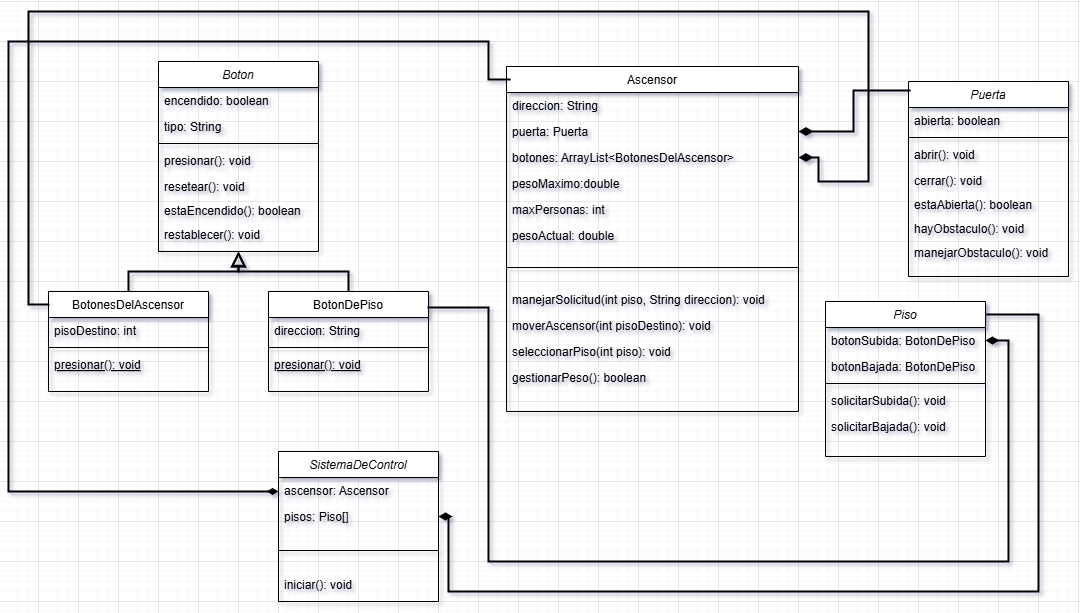

The diagram above was exported from draw.io. Its source (the exported page's mxGraphModel, read from the mxfile embedded in the PNG):
<mxGraphModel dx="1120" dy="468" grid="1" gridSize="10" guides="1" tooltips="1" connect="1" arrows="1" fold="1" page="1" pageScale="1" pageWidth="827" pageHeight="1169" math="0" shadow="0">
  <root>
    <mxCell id="WIyWlLk6GJQsqaUBKTNV-0" />
    <mxCell id="WIyWlLk6GJQsqaUBKTNV-1" parent="WIyWlLk6GJQsqaUBKTNV-0" />
    <mxCell id="zkfFHV4jXpPFQw0GAbJ--0" value="Boton" style="swimlane;fontStyle=2;align=center;verticalAlign=top;childLayout=stackLayout;horizontal=1;startSize=26;horizontalStack=0;resizeParent=1;resizeLast=0;collapsible=1;marginBottom=0;rounded=0;shadow=0;strokeWidth=1;" parent="WIyWlLk6GJQsqaUBKTNV-1" vertex="1">
      <mxGeometry x="160" y="100" width="160" height="190" as="geometry">
        <mxRectangle x="220" y="120" width="160" height="26" as="alternateBounds" />
      </mxGeometry>
    </mxCell>
    <mxCell id="zkfFHV4jXpPFQw0GAbJ--1" value="encendido: boolean" style="text;align=left;verticalAlign=top;spacingLeft=4;spacingRight=4;overflow=hidden;rotatable=0;points=[[0,0.5],[1,0.5]];portConstraint=eastwest;" parent="zkfFHV4jXpPFQw0GAbJ--0" vertex="1">
      <mxGeometry y="26" width="160" height="26" as="geometry" />
    </mxCell>
    <mxCell id="zkfFHV4jXpPFQw0GAbJ--2" value="tipo: String" style="text;align=left;verticalAlign=top;spacingLeft=4;spacingRight=4;overflow=hidden;rotatable=0;points=[[0,0.5],[1,0.5]];portConstraint=eastwest;rounded=0;shadow=0;html=0;" parent="zkfFHV4jXpPFQw0GAbJ--0" vertex="1">
      <mxGeometry y="52" width="160" height="26" as="geometry" />
    </mxCell>
    <mxCell id="zkfFHV4jXpPFQw0GAbJ--4" value="" style="line;html=1;strokeWidth=1;align=left;verticalAlign=middle;spacingTop=-1;spacingLeft=3;spacingRight=3;rotatable=0;labelPosition=right;points=[];portConstraint=eastwest;" parent="zkfFHV4jXpPFQw0GAbJ--0" vertex="1">
      <mxGeometry y="78" width="160" height="8" as="geometry" />
    </mxCell>
    <mxCell id="zkfFHV4jXpPFQw0GAbJ--5" value="presionar(): void" style="text;align=left;verticalAlign=top;spacingLeft=4;spacingRight=4;overflow=hidden;rotatable=0;points=[[0,0.5],[1,0.5]];portConstraint=eastwest;" parent="zkfFHV4jXpPFQw0GAbJ--0" vertex="1">
      <mxGeometry y="86" width="160" height="26" as="geometry" />
    </mxCell>
    <mxCell id="W3r_0pJvh4GJ2FPHi-RZ-7" value="resetear(): void" style="text;align=left;verticalAlign=top;spacingLeft=4;spacingRight=4;overflow=hidden;rotatable=0;points=[[0,0.5],[1,0.5]];portConstraint=eastwest;" parent="zkfFHV4jXpPFQw0GAbJ--0" vertex="1">
      <mxGeometry y="112" width="160" height="24" as="geometry" />
    </mxCell>
    <mxCell id="W3r_0pJvh4GJ2FPHi-RZ-8" value="estaEncendido(): boolean" style="text;align=left;verticalAlign=top;spacingLeft=4;spacingRight=4;overflow=hidden;rotatable=0;points=[[0,0.5],[1,0.5]];portConstraint=eastwest;" parent="zkfFHV4jXpPFQw0GAbJ--0" vertex="1">
      <mxGeometry y="136" width="160" height="24" as="geometry" />
    </mxCell>
    <mxCell id="W3r_0pJvh4GJ2FPHi-RZ-9" value="restablecer(): void" style="text;align=left;verticalAlign=top;spacingLeft=4;spacingRight=4;overflow=hidden;rotatable=0;points=[[0,0.5],[1,0.5]];portConstraint=eastwest;" parent="zkfFHV4jXpPFQw0GAbJ--0" vertex="1">
      <mxGeometry y="160" width="160" height="24" as="geometry" />
    </mxCell>
    <mxCell id="zkfFHV4jXpPFQw0GAbJ--6" value="BotonesDelAscensor" style="swimlane;fontStyle=0;align=center;verticalAlign=top;childLayout=stackLayout;horizontal=1;startSize=26;horizontalStack=0;resizeParent=1;resizeLast=0;collapsible=1;marginBottom=0;rounded=0;shadow=0;strokeWidth=1;" parent="WIyWlLk6GJQsqaUBKTNV-1" vertex="1">
      <mxGeometry x="50" y="330" width="160" height="100" as="geometry">
        <mxRectangle x="130" y="380" width="160" height="26" as="alternateBounds" />
      </mxGeometry>
    </mxCell>
    <mxCell id="zkfFHV4jXpPFQw0GAbJ--7" value="pisoDestino: int" style="text;align=left;verticalAlign=top;spacingLeft=4;spacingRight=4;overflow=hidden;rotatable=0;points=[[0,0.5],[1,0.5]];portConstraint=eastwest;" parent="zkfFHV4jXpPFQw0GAbJ--6" vertex="1">
      <mxGeometry y="26" width="160" height="26" as="geometry" />
    </mxCell>
    <mxCell id="zkfFHV4jXpPFQw0GAbJ--9" value="" style="line;html=1;strokeWidth=1;align=left;verticalAlign=middle;spacingTop=-1;spacingLeft=3;spacingRight=3;rotatable=0;labelPosition=right;points=[];portConstraint=eastwest;" parent="zkfFHV4jXpPFQw0GAbJ--6" vertex="1">
      <mxGeometry y="52" width="160" height="8" as="geometry" />
    </mxCell>
    <mxCell id="zkfFHV4jXpPFQw0GAbJ--10" value="presionar(): void" style="text;align=left;verticalAlign=top;spacingLeft=4;spacingRight=4;overflow=hidden;rotatable=0;points=[[0,0.5],[1,0.5]];portConstraint=eastwest;fontStyle=4" parent="zkfFHV4jXpPFQw0GAbJ--6" vertex="1">
      <mxGeometry y="60" width="160" height="26" as="geometry" />
    </mxCell>
    <mxCell id="zkfFHV4jXpPFQw0GAbJ--12" value="" style="endArrow=block;endSize=11;endFill=0;shadow=0;strokeWidth=2;rounded=0;curved=0;edgeStyle=elbowEdgeStyle;elbow=vertical;" parent="WIyWlLk6GJQsqaUBKTNV-1" source="zkfFHV4jXpPFQw0GAbJ--6" target="zkfFHV4jXpPFQw0GAbJ--0" edge="1">
      <mxGeometry width="160" relative="1" as="geometry">
        <mxPoint x="200" y="203" as="sourcePoint" />
        <mxPoint x="200" y="203" as="targetPoint" />
      </mxGeometry>
    </mxCell>
    <mxCell id="zkfFHV4jXpPFQw0GAbJ--13" value="BotonDePiso" style="swimlane;fontStyle=0;align=center;verticalAlign=top;childLayout=stackLayout;horizontal=1;startSize=26;horizontalStack=0;resizeParent=1;resizeLast=0;collapsible=1;marginBottom=0;rounded=0;shadow=0;strokeWidth=1;" parent="WIyWlLk6GJQsqaUBKTNV-1" vertex="1">
      <mxGeometry x="270" y="330" width="160" height="100" as="geometry">
        <mxRectangle x="340" y="380" width="170" height="26" as="alternateBounds" />
      </mxGeometry>
    </mxCell>
    <mxCell id="zkfFHV4jXpPFQw0GAbJ--14" value="direccion: String" style="text;align=left;verticalAlign=top;spacingLeft=4;spacingRight=4;overflow=hidden;rotatable=0;points=[[0,0.5],[1,0.5]];portConstraint=eastwest;" parent="zkfFHV4jXpPFQw0GAbJ--13" vertex="1">
      <mxGeometry y="26" width="160" height="26" as="geometry" />
    </mxCell>
    <mxCell id="zkfFHV4jXpPFQw0GAbJ--15" value="" style="line;html=1;strokeWidth=1;align=left;verticalAlign=middle;spacingTop=-1;spacingLeft=3;spacingRight=3;rotatable=0;labelPosition=right;points=[];portConstraint=eastwest;" parent="zkfFHV4jXpPFQw0GAbJ--13" vertex="1">
      <mxGeometry y="52" width="160" height="8" as="geometry" />
    </mxCell>
    <mxCell id="OOnmj8nvDpvaNgvPab9p-0" value="presionar(): void" style="text;align=left;verticalAlign=top;spacingLeft=4;spacingRight=4;overflow=hidden;rotatable=0;points=[[0,0.5],[1,0.5]];portConstraint=eastwest;fontStyle=4" parent="zkfFHV4jXpPFQw0GAbJ--13" vertex="1">
      <mxGeometry y="60" width="160" height="26" as="geometry" />
    </mxCell>
    <mxCell id="zkfFHV4jXpPFQw0GAbJ--16" value="" style="endArrow=block;endSize=10;endFill=0;shadow=0;strokeWidth=2;rounded=0;curved=0;edgeStyle=elbowEdgeStyle;elbow=vertical;" parent="WIyWlLk6GJQsqaUBKTNV-1" source="zkfFHV4jXpPFQw0GAbJ--13" target="zkfFHV4jXpPFQw0GAbJ--0" edge="1">
      <mxGeometry width="160" relative="1" as="geometry">
        <mxPoint x="210" y="373" as="sourcePoint" />
        <mxPoint x="310" y="271" as="targetPoint" />
      </mxGeometry>
    </mxCell>
    <mxCell id="zkfFHV4jXpPFQw0GAbJ--17" value="Ascensor" style="swimlane;fontStyle=0;align=center;verticalAlign=top;childLayout=stackLayout;horizontal=1;startSize=26;horizontalStack=0;resizeParent=1;resizeLast=0;collapsible=1;marginBottom=0;rounded=0;shadow=0;strokeWidth=1;" parent="WIyWlLk6GJQsqaUBKTNV-1" vertex="1">
      <mxGeometry x="508" y="105" width="292" height="345" as="geometry">
        <mxRectangle x="550" y="140" width="160" height="26" as="alternateBounds" />
      </mxGeometry>
    </mxCell>
    <mxCell id="zkfFHV4jXpPFQw0GAbJ--18" value="direccion: String" style="text;align=left;verticalAlign=top;spacingLeft=4;spacingRight=4;overflow=hidden;rotatable=0;points=[[0,0.5],[1,0.5]];portConstraint=eastwest;" parent="zkfFHV4jXpPFQw0GAbJ--17" vertex="1">
      <mxGeometry y="26" width="292" height="26" as="geometry" />
    </mxCell>
    <mxCell id="zkfFHV4jXpPFQw0GAbJ--19" value="puerta: Puerta" style="text;align=left;verticalAlign=top;spacingLeft=4;spacingRight=4;overflow=hidden;rotatable=0;points=[[0,0.5],[1,0.5]];portConstraint=eastwest;rounded=0;shadow=0;html=0;" parent="zkfFHV4jXpPFQw0GAbJ--17" vertex="1">
      <mxGeometry y="52" width="292" height="26" as="geometry" />
    </mxCell>
    <mxCell id="OOnmj8nvDpvaNgvPab9p-40" value="botones: ArrayList&lt;BotonesDelAscensor&gt;" style="text;align=left;verticalAlign=top;spacingLeft=4;spacingRight=4;overflow=hidden;rotatable=0;points=[[0,0.5],[1,0.5]];portConstraint=eastwest;rounded=0;shadow=0;html=0;" parent="zkfFHV4jXpPFQw0GAbJ--17" vertex="1">
      <mxGeometry y="78" width="292" height="26" as="geometry" />
    </mxCell>
    <mxCell id="zkfFHV4jXpPFQw0GAbJ--21" value="pesoMaximo:double" style="text;align=left;verticalAlign=top;spacingLeft=4;spacingRight=4;overflow=hidden;rotatable=0;points=[[0,0.5],[1,0.5]];portConstraint=eastwest;rounded=0;shadow=0;html=0;" parent="zkfFHV4jXpPFQw0GAbJ--17" vertex="1">
      <mxGeometry y="104" width="292" height="26" as="geometry" />
    </mxCell>
    <mxCell id="OOnmj8nvDpvaNgvPab9p-39" value="maxPersonas: int&#10;" style="text;align=left;verticalAlign=top;spacingLeft=4;spacingRight=4;overflow=hidden;rotatable=0;points=[[0,0.5],[1,0.5]];portConstraint=eastwest;rounded=0;shadow=0;html=0;" parent="zkfFHV4jXpPFQw0GAbJ--17" vertex="1">
      <mxGeometry y="130" width="292" height="26" as="geometry" />
    </mxCell>
    <mxCell id="W3r_0pJvh4GJ2FPHi-RZ-2" value="pesoActual: double" style="text;align=left;verticalAlign=top;spacingLeft=4;spacingRight=4;overflow=hidden;rotatable=0;points=[[0,0.5],[1,0.5]];portConstraint=eastwest;rounded=0;shadow=0;html=0;" parent="zkfFHV4jXpPFQw0GAbJ--17" vertex="1">
      <mxGeometry y="156" width="292" height="26" as="geometry" />
    </mxCell>
    <mxCell id="zkfFHV4jXpPFQw0GAbJ--23" value="" style="line;html=1;strokeWidth=1;align=left;verticalAlign=middle;spacingTop=-1;spacingLeft=3;spacingRight=3;rotatable=0;labelPosition=right;points=[];portConstraint=eastwest;" parent="zkfFHV4jXpPFQw0GAbJ--17" vertex="1">
      <mxGeometry y="182" width="292" height="38" as="geometry" />
    </mxCell>
    <mxCell id="zkfFHV4jXpPFQw0GAbJ--25" value="manejarSolicitud(int piso, String direccion): void" style="text;align=left;verticalAlign=top;spacingLeft=4;spacingRight=4;overflow=hidden;rotatable=0;points=[[0,0.5],[1,0.5]];portConstraint=eastwest;" parent="zkfFHV4jXpPFQw0GAbJ--17" vertex="1">
      <mxGeometry y="220" width="292" height="26" as="geometry" />
    </mxCell>
    <mxCell id="W3r_0pJvh4GJ2FPHi-RZ-4" value="moverAscensor(int pisoDestino): void" style="text;align=left;verticalAlign=top;spacingLeft=4;spacingRight=4;overflow=hidden;rotatable=0;points=[[0,0.5],[1,0.5]];portConstraint=eastwest;" parent="zkfFHV4jXpPFQw0GAbJ--17" vertex="1">
      <mxGeometry y="246" width="292" height="26" as="geometry" />
    </mxCell>
    <mxCell id="W3r_0pJvh4GJ2FPHi-RZ-5" value="seleccionarPiso(int piso): void" style="text;align=left;verticalAlign=top;spacingLeft=4;spacingRight=4;overflow=hidden;rotatable=0;points=[[0,0.5],[1,0.5]];portConstraint=eastwest;" parent="zkfFHV4jXpPFQw0GAbJ--17" vertex="1">
      <mxGeometry y="272" width="292" height="26" as="geometry" />
    </mxCell>
    <mxCell id="W3r_0pJvh4GJ2FPHi-RZ-6" value="gestionarPeso(): boolean" style="text;align=left;verticalAlign=top;spacingLeft=4;spacingRight=4;overflow=hidden;rotatable=0;points=[[0,0.5],[1,0.5]];portConstraint=eastwest;" parent="zkfFHV4jXpPFQw0GAbJ--17" vertex="1">
      <mxGeometry y="298" width="292" height="26" as="geometry" />
    </mxCell>
    <mxCell id="OOnmj8nvDpvaNgvPab9p-45" value="" style="edgeStyle=orthogonalEdgeStyle;rounded=0;orthogonalLoop=1;jettySize=auto;html=1;entryX=1;entryY=0.5;entryDx=0;entryDy=0;endArrow=diamondThin;endFill=1;strokeWidth=2;endSize=8;exitX=1;exitY=0.5;exitDx=0;exitDy=0;" parent="WIyWlLk6GJQsqaUBKTNV-1" target="OOnmj8nvDpvaNgvPab9p-2" edge="1">
      <mxGeometry relative="1" as="geometry">
        <mxPoint x="428.91999999999996" y="346" as="sourcePoint" />
        <mxPoint x="-130.00000000000006" y="315" as="targetPoint" />
        <Array as="points">
          <mxPoint x="490" y="346" />
          <mxPoint x="490" y="600" />
          <mxPoint x="1010" y="600" />
          <mxPoint x="1010" y="379" />
        </Array>
      </mxGeometry>
    </mxCell>
    <mxCell id="OOnmj8nvDpvaNgvPab9p-1" value="Piso" style="swimlane;fontStyle=2;align=center;verticalAlign=top;childLayout=stackLayout;horizontal=1;startSize=26;horizontalStack=0;resizeParent=1;resizeLast=0;collapsible=1;marginBottom=0;rounded=0;shadow=0;strokeWidth=1;" parent="WIyWlLk6GJQsqaUBKTNV-1" vertex="1">
      <mxGeometry x="827" y="340" width="160" height="155" as="geometry">
        <mxRectangle x="220" y="120" width="160" height="26" as="alternateBounds" />
      </mxGeometry>
    </mxCell>
    <mxCell id="OOnmj8nvDpvaNgvPab9p-2" value="botonSubida: BotonDePiso" style="text;align=left;verticalAlign=top;spacingLeft=4;spacingRight=4;overflow=hidden;rotatable=0;points=[[0,0.5],[1,0.5]];portConstraint=eastwest;" parent="OOnmj8nvDpvaNgvPab9p-1" vertex="1">
      <mxGeometry y="26" width="160" height="26" as="geometry" />
    </mxCell>
    <mxCell id="OOnmj8nvDpvaNgvPab9p-3" value="botonBajada: BotonDePiso" style="text;align=left;verticalAlign=top;spacingLeft=4;spacingRight=4;overflow=hidden;rotatable=0;points=[[0,0.5],[1,0.5]];portConstraint=eastwest;rounded=0;shadow=0;html=0;" parent="OOnmj8nvDpvaNgvPab9p-1" vertex="1">
      <mxGeometry y="52" width="160" height="26" as="geometry" />
    </mxCell>
    <mxCell id="OOnmj8nvDpvaNgvPab9p-4" value="" style="line;html=1;strokeWidth=1;align=left;verticalAlign=middle;spacingTop=-1;spacingLeft=3;spacingRight=3;rotatable=0;labelPosition=right;points=[];portConstraint=eastwest;" parent="OOnmj8nvDpvaNgvPab9p-1" vertex="1">
      <mxGeometry y="78" width="160" height="8" as="geometry" />
    </mxCell>
    <mxCell id="OOnmj8nvDpvaNgvPab9p-5" value="solicitarSubida(): void" style="text;align=left;verticalAlign=top;spacingLeft=4;spacingRight=4;overflow=hidden;rotatable=0;points=[[0,0.5],[1,0.5]];portConstraint=eastwest;" parent="OOnmj8nvDpvaNgvPab9p-1" vertex="1">
      <mxGeometry y="86" width="160" height="26" as="geometry" />
    </mxCell>
    <mxCell id="OOnmj8nvDpvaNgvPab9p-6" value="solicitarBajada(): void" style="text;align=left;verticalAlign=top;spacingLeft=4;spacingRight=4;overflow=hidden;rotatable=0;points=[[0,0.5],[1,0.5]];portConstraint=eastwest;" parent="OOnmj8nvDpvaNgvPab9p-1" vertex="1">
      <mxGeometry y="112" width="160" height="24" as="geometry" />
    </mxCell>
    <mxCell id="OOnmj8nvDpvaNgvPab9p-9" value="Puerta" style="swimlane;fontStyle=2;align=center;verticalAlign=top;childLayout=stackLayout;horizontal=1;startSize=26;horizontalStack=0;resizeParent=1;resizeLast=0;collapsible=1;marginBottom=0;rounded=0;shadow=0;strokeWidth=1;" parent="WIyWlLk6GJQsqaUBKTNV-1" vertex="1">
      <mxGeometry x="910" y="120" width="160" height="195" as="geometry">
        <mxRectangle x="220" y="120" width="160" height="26" as="alternateBounds" />
      </mxGeometry>
    </mxCell>
    <mxCell id="OOnmj8nvDpvaNgvPab9p-10" value="abierta: boolean" style="text;align=left;verticalAlign=top;spacingLeft=4;spacingRight=4;overflow=hidden;rotatable=0;points=[[0,0.5],[1,0.5]];portConstraint=eastwest;" parent="OOnmj8nvDpvaNgvPab9p-9" vertex="1">
      <mxGeometry y="26" width="160" height="26" as="geometry" />
    </mxCell>
    <mxCell id="OOnmj8nvDpvaNgvPab9p-12" value="" style="line;html=1;strokeWidth=1;align=left;verticalAlign=middle;spacingTop=-1;spacingLeft=3;spacingRight=3;rotatable=0;labelPosition=right;points=[];portConstraint=eastwest;" parent="OOnmj8nvDpvaNgvPab9p-9" vertex="1">
      <mxGeometry y="52" width="160" height="8" as="geometry" />
    </mxCell>
    <mxCell id="OOnmj8nvDpvaNgvPab9p-13" value="abrir(): void" style="text;align=left;verticalAlign=top;spacingLeft=4;spacingRight=4;overflow=hidden;rotatable=0;points=[[0,0.5],[1,0.5]];portConstraint=eastwest;" parent="OOnmj8nvDpvaNgvPab9p-9" vertex="1">
      <mxGeometry y="60" width="160" height="26" as="geometry" />
    </mxCell>
    <mxCell id="OOnmj8nvDpvaNgvPab9p-14" value="cerrar(): void" style="text;align=left;verticalAlign=top;spacingLeft=4;spacingRight=4;overflow=hidden;rotatable=0;points=[[0,0.5],[1,0.5]];portConstraint=eastwest;" parent="OOnmj8nvDpvaNgvPab9p-9" vertex="1">
      <mxGeometry y="86" width="160" height="24" as="geometry" />
    </mxCell>
    <mxCell id="OOnmj8nvDpvaNgvPab9p-15" value="estaAbierta(): boolean" style="text;align=left;verticalAlign=top;spacingLeft=4;spacingRight=4;overflow=hidden;rotatable=0;points=[[0,0.5],[1,0.5]];portConstraint=eastwest;rounded=1;" parent="OOnmj8nvDpvaNgvPab9p-9" vertex="1">
      <mxGeometry y="110" width="160" height="24" as="geometry" />
    </mxCell>
    <mxCell id="OOnmj8nvDpvaNgvPab9p-16" value="hayObstaculo(): void" style="text;align=left;verticalAlign=top;spacingLeft=4;spacingRight=4;overflow=hidden;rotatable=0;points=[[0,0.5],[1,0.5]];portConstraint=eastwest;" parent="OOnmj8nvDpvaNgvPab9p-9" vertex="1">
      <mxGeometry y="134" width="160" height="24" as="geometry" />
    </mxCell>
    <mxCell id="OOnmj8nvDpvaNgvPab9p-17" value="manejarObstaculo(): void" style="text;align=left;verticalAlign=top;spacingLeft=4;spacingRight=4;overflow=hidden;rotatable=0;points=[[0,0.5],[1,0.5]];portConstraint=eastwest;" parent="OOnmj8nvDpvaNgvPab9p-9" vertex="1">
      <mxGeometry y="158" width="160" height="24" as="geometry" />
    </mxCell>
    <mxCell id="OOnmj8nvDpvaNgvPab9p-19" value="SistemaDeControl" style="swimlane;fontStyle=2;align=center;verticalAlign=top;childLayout=stackLayout;horizontal=1;startSize=26;horizontalStack=0;resizeParent=1;resizeLast=0;collapsible=1;marginBottom=0;rounded=0;shadow=0;strokeWidth=1;" parent="WIyWlLk6GJQsqaUBKTNV-1" vertex="1">
      <mxGeometry x="280" y="490" width="160" height="150" as="geometry">
        <mxRectangle x="220" y="120" width="160" height="26" as="alternateBounds" />
      </mxGeometry>
    </mxCell>
    <mxCell id="OOnmj8nvDpvaNgvPab9p-20" value="ascensor: Ascensor" style="text;align=left;verticalAlign=top;spacingLeft=4;spacingRight=4;overflow=hidden;rotatable=0;points=[[0,0.5],[1,0.5]];portConstraint=eastwest;" parent="OOnmj8nvDpvaNgvPab9p-19" vertex="1">
      <mxGeometry y="26" width="160" height="26" as="geometry" />
    </mxCell>
    <mxCell id="OOnmj8nvDpvaNgvPab9p-27" value="pisos: Piso[]" style="text;align=left;verticalAlign=top;spacingLeft=4;spacingRight=4;overflow=hidden;rotatable=0;points=[[0,0.5],[1,0.5]];portConstraint=eastwest;" parent="OOnmj8nvDpvaNgvPab9p-19" vertex="1">
      <mxGeometry y="52" width="160" height="26" as="geometry" />
    </mxCell>
    <mxCell id="OOnmj8nvDpvaNgvPab9p-21" value="" style="line;html=1;strokeWidth=1;align=left;verticalAlign=middle;spacingTop=-1;spacingLeft=3;spacingRight=3;rotatable=0;labelPosition=right;points=[];portConstraint=eastwest;" parent="OOnmj8nvDpvaNgvPab9p-19" vertex="1">
      <mxGeometry y="78" width="160" height="42" as="geometry" />
    </mxCell>
    <mxCell id="OOnmj8nvDpvaNgvPab9p-22" value="iniciar(): void" style="text;align=left;verticalAlign=top;spacingLeft=4;spacingRight=4;overflow=hidden;rotatable=0;points=[[0,0.5],[1,0.5]];portConstraint=eastwest;" parent="OOnmj8nvDpvaNgvPab9p-19" vertex="1">
      <mxGeometry y="120" width="160" height="26" as="geometry" />
    </mxCell>
    <mxCell id="OOnmj8nvDpvaNgvPab9p-38" value="" style="edgeStyle=orthogonalEdgeStyle;rounded=0;orthogonalLoop=1;jettySize=auto;html=1;endArrow=diamondThin;endFill=1;strokeWidth=2;endSize=9;targetPerimeterSpacing=0;exitX=0.013;exitY=0.046;exitDx=0;exitDy=0;exitPerimeter=0;" parent="WIyWlLk6GJQsqaUBKTNV-1" source="OOnmj8nvDpvaNgvPab9p-9" target="zkfFHV4jXpPFQw0GAbJ--19" edge="1">
      <mxGeometry relative="1" as="geometry" />
    </mxCell>
    <mxCell id="OOnmj8nvDpvaNgvPab9p-47" value="" style="edgeStyle=orthogonalEdgeStyle;rounded=0;orthogonalLoop=1;jettySize=auto;html=1;endArrow=diamondThin;endFill=1;strokeWidth=2;endSize=8;entryX=1;entryY=0.5;entryDx=0;entryDy=0;exitX=1;exitY=0.084;exitDx=0;exitDy=0;exitPerimeter=0;" parent="WIyWlLk6GJQsqaUBKTNV-1" source="OOnmj8nvDpvaNgvPab9p-1" target="OOnmj8nvDpvaNgvPab9p-27" edge="1">
      <mxGeometry relative="1" as="geometry">
        <mxPoint x="800" y="550" as="sourcePoint" />
        <mxPoint x="960" y="520" as="targetPoint" />
        <Array as="points">
          <mxPoint x="1040" y="353" />
          <mxPoint x="1040" y="630" />
          <mxPoint x="450" y="630" />
          <mxPoint x="450" y="555" />
        </Array>
      </mxGeometry>
    </mxCell>
    <mxCell id="OOnmj8nvDpvaNgvPab9p-56" value="" style="edgeStyle=orthogonalEdgeStyle;rounded=0;orthogonalLoop=1;jettySize=auto;html=1;endArrow=none;endFill=0;strokeWidth=2;endSize=9;targetPerimeterSpacing=0;startArrow=diamondThin;startFill=1;entryX=0.014;entryY=0.038;entryDx=0;entryDy=0;entryPerimeter=0;" parent="WIyWlLk6GJQsqaUBKTNV-1" target="zkfFHV4jXpPFQw0GAbJ--17" edge="1">
      <mxGeometry relative="1" as="geometry">
        <mxPoint x="280" y="530" as="sourcePoint" />
        <mxPoint x="-88" y="719" as="targetPoint" />
        <Array as="points">
          <mxPoint x="10" y="530" />
          <mxPoint x="10" y="80" />
          <mxPoint x="490" y="80" />
          <mxPoint x="490" y="118" />
        </Array>
      </mxGeometry>
    </mxCell>
    <mxCell id="6w2ZtKSXdymNkHFXFmXD-0" value="" style="edgeStyle=orthogonalEdgeStyle;rounded=0;orthogonalLoop=1;jettySize=auto;html=1;endArrow=diamondThin;endFill=1;strokeWidth=2;endSize=9;targetPerimeterSpacing=0;exitX=0.006;exitY=0.13;exitDx=0;exitDy=0;exitPerimeter=0;entryX=1;entryY=0.5;entryDx=0;entryDy=0;" parent="WIyWlLk6GJQsqaUBKTNV-1" source="zkfFHV4jXpPFQw0GAbJ--6" target="OOnmj8nvDpvaNgvPab9p-40" edge="1">
      <mxGeometry relative="1" as="geometry">
        <mxPoint x="952" y="210" as="sourcePoint" />
        <mxPoint x="840" y="251" as="targetPoint" />
        <Array as="points">
          <mxPoint x="30" y="343" />
          <mxPoint x="30" y="50" />
          <mxPoint x="870" y="50" />
          <mxPoint x="870" y="220" />
          <mxPoint x="820" y="220" />
          <mxPoint x="820" y="196" />
        </Array>
      </mxGeometry>
    </mxCell>
  </root>
</mxGraphModel>